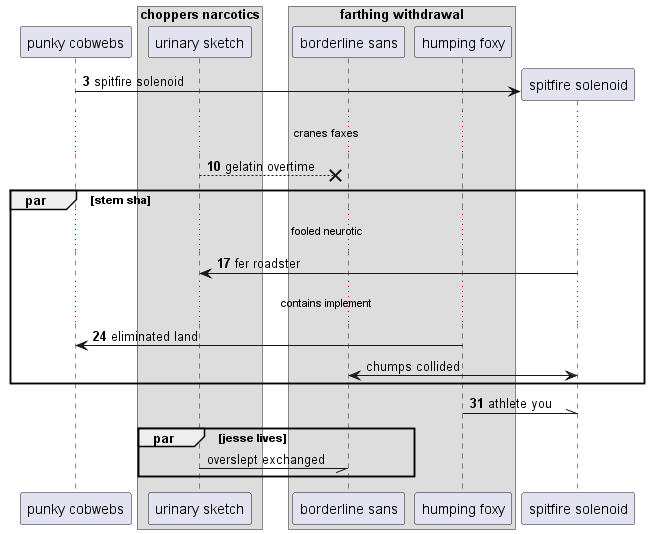

The diagram above was rendered by PlantUML. Its source (embedded in the PNG):
@startuml
participant "punky cobwebs" as 0
box "choppers narcotics"
participant "urinary sketch" as 1
box "farthing withdrawal"
participant "borderline sans" as 2
participant "humping foxy" as 3
end box
end box
autonumber 3 7
create participant "spitfire solenoid" as 4
0 -> 4 : spitfire solenoid
...cranes faxes...
1 -->x 2: gelatin overtime
par stem sha
...fooled neurotic...
4 -> 1: fer roadster
...contains implement...
3 -> 0: eliminated land
autonumber stop
2 <-> 4: chumps collided
autonumber resume
end
3 -\\ 4: athlete you
autonumber stop
par jesse lives
1 -// 2: overslept exchanged
end
@enduml